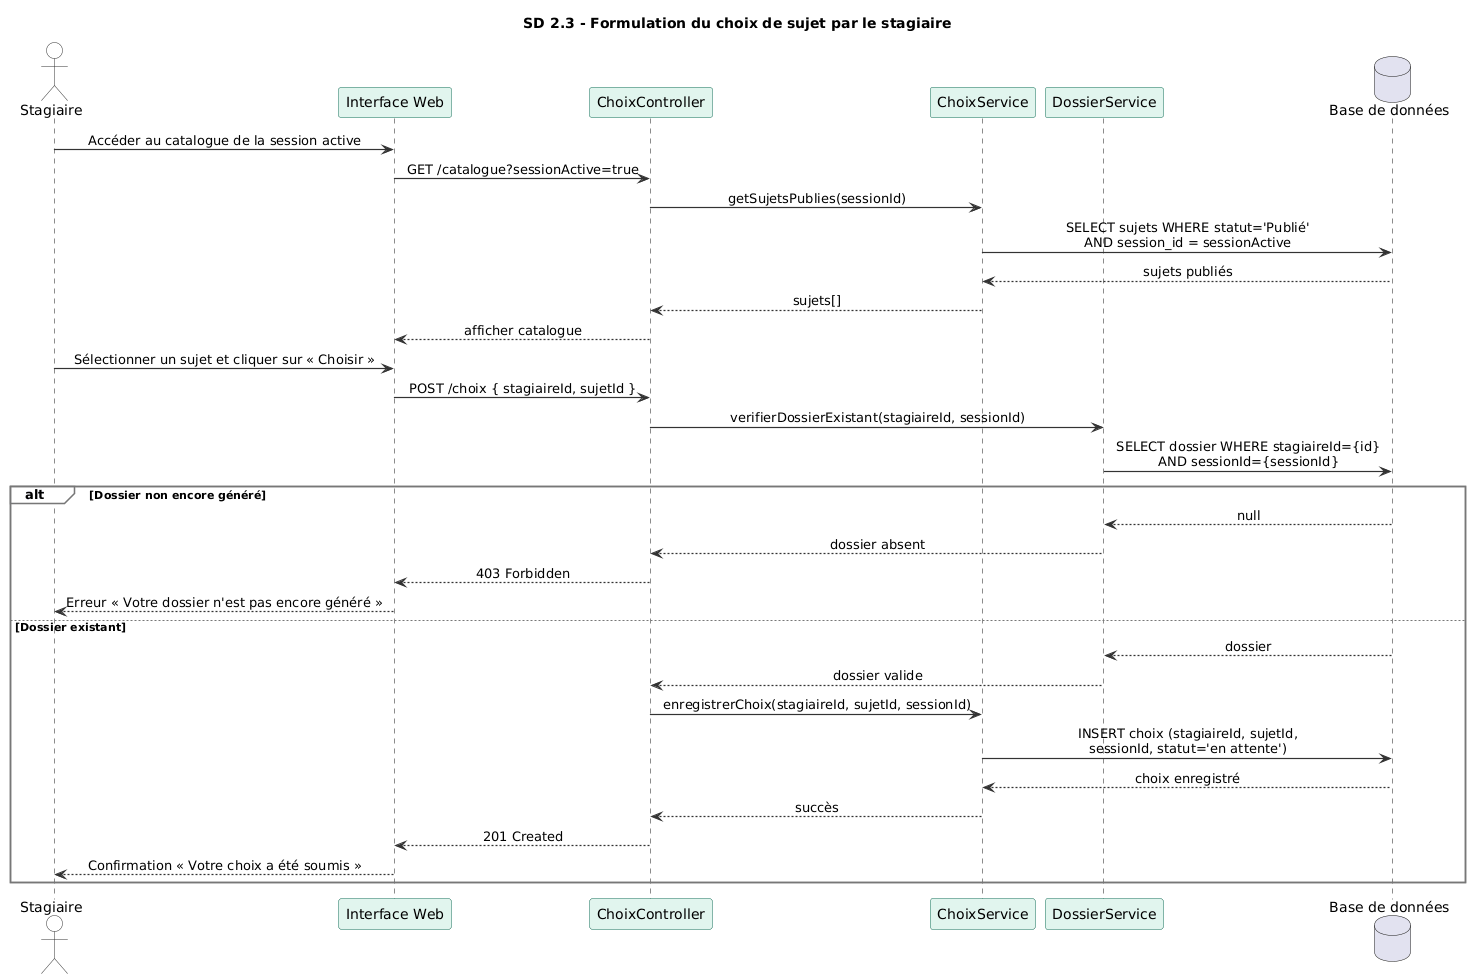

The diagram above was rendered by PlantUML. Its source (embedded in the PNG):
@startuml
title SD 2.3 - Formulation du choix de sujet par le stagiaire

skinparam backgroundColor #FFFFFF
skinparam sequenceMessageAlign center

skinparam participant {
    BackgroundColor #E1F5EE
    BorderColor #0F6E56
    FontColor #000000
}

skinparam actor {
    BackgroundColor #FFFFFF
    BorderColor #333333
    FontColor #000000
}

skinparam sequence {
    ArrowColor #333333
    ArrowThickness 1.2
    GroupBackgroundColor #F8F8FF
    GroupBorderColor #777777
    DividerBackgroundColor #0F6E56
    DividerFontColor #FFFFFF
    DividerBorderColor #0F6E56
}

skinparam note {
    BackgroundColor #FFFBEA
    BorderColor #CCAA00
}

actor "Stagiaire" as Stagiaire
participant "Interface Web" as UI
participant "ChoixController" as Controller
participant "ChoixService" as Service
participant "DossierService" as DossierSvc
database "Base de données" as DB

Stagiaire -> UI : Accéder au catalogue de la session active
UI -> Controller : GET /catalogue?sessionActive=true
Controller -> Service : getSujetsPublies(sessionId)
Service -> DB : SELECT sujets WHERE statut='Publié'\nAND session_id = sessionActive
DB --> Service : sujets publiés
Service --> Controller : sujets[]
Controller --> UI : afficher catalogue

Stagiaire -> UI : Sélectionner un sujet et cliquer sur « Choisir »
UI -> Controller : POST /choix { stagiaireId, sujetId }
Controller -> DossierSvc : verifierDossierExistant(stagiaireId, sessionId)
DossierSvc -> DB : SELECT dossier WHERE stagiaireId={id}\nAND sessionId={sessionId}

alt Dossier non encore généré
    DB --> DossierSvc : null
    DossierSvc --> Controller : dossier absent
    Controller --> UI : 403 Forbidden
    UI --> Stagiaire : Erreur « Votre dossier n'est pas encore généré »
else Dossier existant
    DB --> DossierSvc : dossier
    DossierSvc --> Controller : dossier valide
    Controller -> Service : enregistrerChoix(stagiaireId, sujetId, sessionId)
    Service -> DB : INSERT choix (stagiaireId, sujetId,\nsessionId, statut='en attente')
    DB --> Service : choix enregistré
    Service --> Controller : succès
    Controller --> UI : 201 Created
    UI --> Stagiaire : Confirmation « Votre choix a été soumis »
end
@enduml